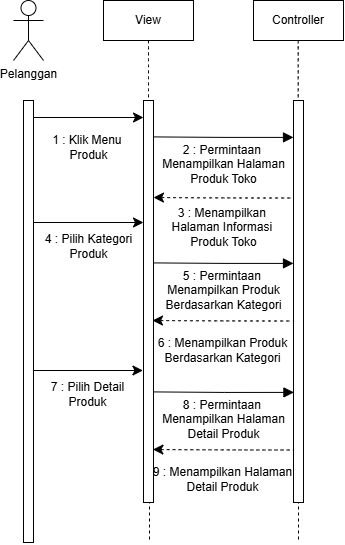

The diagram above was exported from draw.io. Its source (the exported page's mxGraphModel, read from the mxfile embedded in the PNG):
<mxGraphModel dx="768" dy="390" grid="1" gridSize="10" guides="1" tooltips="1" connect="1" arrows="1" fold="1" page="1" pageScale="1" pageWidth="827" pageHeight="1169" math="0" shadow="0">
  <root>
    <mxCell id="0" />
    <mxCell id="1" parent="0" />
    <mxCell id="eG2SHQpoyL5FxG2HGELw-1" value="Pelanggan" style="shape=umlActor;verticalLabelPosition=bottom;verticalAlign=top;html=1;" vertex="1" parent="1">
      <mxGeometry x="184" y="98" width="30" height="60" as="geometry" />
    </mxCell>
    <mxCell id="eG2SHQpoyL5FxG2HGELw-2" value="View" style="html=1;whiteSpace=wrap;" vertex="1" parent="1">
      <mxGeometry x="274" y="98" width="90" height="40" as="geometry" />
    </mxCell>
    <mxCell id="eG2SHQpoyL5FxG2HGELw-3" value="Controller" style="html=1;whiteSpace=wrap;" vertex="1" parent="1">
      <mxGeometry x="424" y="98" width="90" height="40" as="geometry" />
    </mxCell>
    <mxCell id="eG2SHQpoyL5FxG2HGELw-4" value="" style="html=1;points=[[0,0,0,0,5],[0,1,0,0,-5],[1,0,0,0,5],[1,1,0,0,-5]];perimeter=orthogonalPerimeter;outlineConnect=0;targetShapes=umlLifeline;portConstraint=eastwest;newEdgeStyle={&quot;curved&quot;:0,&quot;rounded&quot;:0};" vertex="1" parent="1">
      <mxGeometry x="194" y="198" width="10" height="442" as="geometry" />
    </mxCell>
    <mxCell id="eG2SHQpoyL5FxG2HGELw-5" style="edgeStyle=none;curved=0;rounded=0;orthogonalLoop=1;jettySize=auto;html=1;fontSize=12;startSize=8;endSize=8;dashed=1;endArrow=none;endFill=0;" edge="1" parent="1" source="eG2SHQpoyL5FxG2HGELw-7">
      <mxGeometry relative="1" as="geometry">
        <mxPoint x="319" y="360" as="targetPoint" />
      </mxGeometry>
    </mxCell>
    <mxCell id="eG2SHQpoyL5FxG2HGELw-6" style="edgeStyle=none;curved=0;rounded=0;orthogonalLoop=1;jettySize=auto;html=1;fontSize=12;startSize=8;endSize=8;dashed=1;endArrow=none;endFill=0;" edge="1" parent="1">
      <mxGeometry relative="1" as="geometry">
        <mxPoint x="320" y="640" as="targetPoint" />
        <mxPoint x="320" y="520" as="sourcePoint" />
      </mxGeometry>
    </mxCell>
    <mxCell id="eG2SHQpoyL5FxG2HGELw-7" value="" style="html=1;points=[[0,0,0,0,5],[0,1,0,0,-5],[1,0,0,0,5],[1,1,0,0,-5]];perimeter=orthogonalPerimeter;outlineConnect=0;targetShapes=umlLifeline;portConstraint=eastwest;newEdgeStyle={&quot;curved&quot;:0,&quot;rounded&quot;:0};" vertex="1" parent="1">
      <mxGeometry x="314" y="198" width="10" height="402" as="geometry" />
    </mxCell>
    <mxCell id="eG2SHQpoyL5FxG2HGELw-8" style="edgeStyle=none;curved=0;rounded=0;orthogonalLoop=1;jettySize=auto;html=1;exitX=1;exitY=0;exitDx=0;exitDy=5;exitPerimeter=0;entryX=0;entryY=0;entryDx=0;entryDy=5;entryPerimeter=0;fontSize=12;startSize=8;endSize=8;" edge="1" parent="1">
      <mxGeometry relative="1" as="geometry">
        <mxPoint x="204" y="215" as="sourcePoint" />
        <mxPoint x="314" y="215" as="targetPoint" />
      </mxGeometry>
    </mxCell>
    <mxCell id="eG2SHQpoyL5FxG2HGELw-9" value="&lt;font style=&quot;font-size: 12px;&quot;&gt;1 : Klik Menu&amp;nbsp;&lt;/font&gt;&lt;div&gt;Produk&lt;/div&gt;" style="text;html=1;align=center;verticalAlign=middle;resizable=0;points=[];autosize=1;strokeColor=none;fillColor=none;fontSize=12;" vertex="1" parent="1">
      <mxGeometry x="209" y="225" width="100" height="40" as="geometry" />
    </mxCell>
    <mxCell id="eG2SHQpoyL5FxG2HGELw-10" style="edgeStyle=none;curved=0;rounded=0;orthogonalLoop=1;jettySize=auto;html=1;fontSize=12;startSize=8;endSize=8;endArrow=none;endFill=0;dashed=1;" edge="1" parent="1" source="eG2SHQpoyL5FxG2HGELw-12">
      <mxGeometry relative="1" as="geometry">
        <mxPoint x="469" y="360" as="targetPoint" />
      </mxGeometry>
    </mxCell>
    <mxCell id="eG2SHQpoyL5FxG2HGELw-11" style="edgeStyle=none;curved=0;rounded=0;orthogonalLoop=1;jettySize=auto;html=1;fontSize=12;startSize=8;endSize=8;dashed=1;endArrow=none;endFill=0;" edge="1" parent="1">
      <mxGeometry relative="1" as="geometry">
        <mxPoint x="469" y="640" as="targetPoint" />
        <mxPoint x="469" y="520" as="sourcePoint" />
      </mxGeometry>
    </mxCell>
    <mxCell id="eG2SHQpoyL5FxG2HGELw-12" value="" style="html=1;points=[[0,0,0,0,5],[0,1,0,0,-5],[1,0,0,0,5],[1,1,0,0,-5]];perimeter=orthogonalPerimeter;outlineConnect=0;targetShapes=umlLifeline;portConstraint=eastwest;newEdgeStyle={&quot;curved&quot;:0,&quot;rounded&quot;:0};" vertex="1" parent="1">
      <mxGeometry x="464" y="198" width="10" height="402" as="geometry" />
    </mxCell>
    <mxCell id="eG2SHQpoyL5FxG2HGELw-13" style="edgeStyle=none;curved=1;rounded=0;orthogonalLoop=1;jettySize=auto;html=1;fontSize=12;startSize=8;endSize=8;endArrow=none;endFill=0;dashed=1;" edge="1" parent="1" source="eG2SHQpoyL5FxG2HGELw-2" target="eG2SHQpoyL5FxG2HGELw-7">
      <mxGeometry relative="1" as="geometry" />
    </mxCell>
    <mxCell id="eG2SHQpoyL5FxG2HGELw-14" style="edgeStyle=none;curved=1;rounded=0;orthogonalLoop=1;jettySize=auto;html=1;fontSize=12;startSize=8;endSize=8;endArrow=none;endFill=0;dashed=1;" edge="1" parent="1">
      <mxGeometry relative="1" as="geometry">
        <mxPoint x="468.7" y="138" as="sourcePoint" />
        <mxPoint x="468.7" y="198" as="targetPoint" />
      </mxGeometry>
    </mxCell>
    <mxCell id="eG2SHQpoyL5FxG2HGELw-15" value="" style="endArrow=block;endFill=1;html=1;edgeStyle=orthogonalEdgeStyle;align=left;verticalAlign=top;rounded=0;fontSize=12;startSize=8;endSize=8;curved=1;entryX=0;entryY=0.444;entryDx=0;entryDy=0;entryPerimeter=0;" edge="1" parent="1">
      <mxGeometry x="-1" relative="1" as="geometry">
        <mxPoint x="324" y="234.41" as="sourcePoint" />
        <mxPoint x="464" y="234.91" as="targetPoint" />
      </mxGeometry>
    </mxCell>
    <mxCell id="eG2SHQpoyL5FxG2HGELw-16" value="&lt;font style=&quot;font-size: 12px;&quot;&gt;2 : Permintaan&amp;nbsp;&lt;/font&gt;&lt;div&gt;Menampilkan Halaman&lt;/div&gt;&lt;div&gt;&lt;span style=&quot;background-color: initial;&quot;&gt;Produk Toko&lt;/span&gt;&lt;/div&gt;" style="text;html=1;align=center;verticalAlign=middle;resizable=0;points=[];autosize=1;strokeColor=none;fillColor=none;fontSize=12;" vertex="1" parent="1">
      <mxGeometry x="319" y="232" width="150" height="60" as="geometry" />
    </mxCell>
    <mxCell id="eG2SHQpoyL5FxG2HGELw-17" value="" style="endArrow=none;endFill=0;html=1;edgeStyle=orthogonalEdgeStyle;align=left;verticalAlign=top;rounded=0;fontSize=12;startSize=8;endSize=8;curved=1;entryX=0;entryY=0.444;entryDx=0;entryDy=0;entryPerimeter=0;startArrow=classic;startFill=1;dashed=1;" edge="1" parent="1">
      <mxGeometry x="-1" relative="1" as="geometry">
        <mxPoint x="324" y="295" as="sourcePoint" />
        <mxPoint x="464" y="295.5" as="targetPoint" />
      </mxGeometry>
    </mxCell>
    <mxCell id="eG2SHQpoyL5FxG2HGELw-18" value="&lt;div&gt;&lt;font style=&quot;font-size: 12px;&quot;&gt;3 : Menampilkan&amp;nbsp;&lt;/font&gt;&lt;/div&gt;&lt;div&gt;&lt;font style=&quot;font-size: 12px;&quot;&gt;Halaman&amp;nbsp;&lt;/font&gt;&lt;span style=&quot;background-color: initial;&quot;&gt;Informasi&amp;nbsp;&lt;/span&gt;&lt;/div&gt;&lt;div&gt;Produk Toko&lt;/div&gt;" style="text;html=1;align=center;verticalAlign=middle;resizable=0;points=[];autosize=1;strokeColor=none;fillColor=none;fontSize=12;" vertex="1" parent="1">
      <mxGeometry x="329" y="295" width="130" height="60" as="geometry" />
    </mxCell>
    <mxCell id="eG2SHQpoyL5FxG2HGELw-19" style="edgeStyle=none;curved=0;rounded=0;orthogonalLoop=1;jettySize=auto;html=1;exitX=1;exitY=0;exitDx=0;exitDy=5;exitPerimeter=0;entryX=0;entryY=0;entryDx=0;entryDy=5;entryPerimeter=0;fontSize=12;startSize=8;endSize=8;" edge="1" parent="1">
      <mxGeometry relative="1" as="geometry">
        <mxPoint x="204" y="320" as="sourcePoint" />
        <mxPoint x="314" y="320" as="targetPoint" />
      </mxGeometry>
    </mxCell>
    <mxCell id="eG2SHQpoyL5FxG2HGELw-20" value="&lt;font style=&quot;font-size: 12px;&quot;&gt;4 : Pilih Kategori&lt;/font&gt;&lt;div&gt;Produk&lt;/div&gt;" style="text;html=1;align=center;verticalAlign=middle;resizable=0;points=[];autosize=1;strokeColor=none;fillColor=none;fontSize=12;" vertex="1" parent="1">
      <mxGeometry x="204" y="324" width="110" height="40" as="geometry" />
    </mxCell>
    <mxCell id="eG2SHQpoyL5FxG2HGELw-21" value="" style="endArrow=block;endFill=1;html=1;edgeStyle=orthogonalEdgeStyle;align=left;verticalAlign=top;rounded=0;fontSize=12;startSize=8;endSize=8;curved=1;entryX=0;entryY=0.444;entryDx=0;entryDy=0;entryPerimeter=0;" edge="1" parent="1">
      <mxGeometry x="-1" relative="1" as="geometry">
        <mxPoint x="324" y="360.40999999999997" as="sourcePoint" />
        <mxPoint x="464" y="360.90999999999997" as="targetPoint" />
      </mxGeometry>
    </mxCell>
    <mxCell id="eG2SHQpoyL5FxG2HGELw-22" value="&lt;font style=&quot;font-size: 12px;&quot;&gt;5 : Permintaan&amp;nbsp;&lt;/font&gt;&lt;div&gt;Menampilkan Produk&lt;/div&gt;&lt;div&gt;Berdasarkan Kategori&lt;/div&gt;" style="text;html=1;align=center;verticalAlign=middle;resizable=0;points=[];autosize=1;strokeColor=none;fillColor=none;fontSize=12;" vertex="1" parent="1">
      <mxGeometry x="324" y="358" width="140" height="60" as="geometry" />
    </mxCell>
    <mxCell id="eG2SHQpoyL5FxG2HGELw-23" value="" style="endArrow=none;endFill=0;html=1;edgeStyle=orthogonalEdgeStyle;align=left;verticalAlign=top;rounded=0;fontSize=12;startSize=8;endSize=8;curved=1;entryX=0;entryY=0.444;entryDx=0;entryDy=0;entryPerimeter=0;startArrow=classic;startFill=1;dashed=1;" edge="1" parent="1">
      <mxGeometry x="-1" relative="1" as="geometry">
        <mxPoint x="323" y="418" as="sourcePoint" />
        <mxPoint x="463" y="418.5" as="targetPoint" />
      </mxGeometry>
    </mxCell>
    <mxCell id="eG2SHQpoyL5FxG2HGELw-24" value="&lt;div&gt;&lt;font style=&quot;font-size: 12px;&quot;&gt;6 :&amp;nbsp;&lt;/font&gt;&lt;span style=&quot;background-color: initial;&quot;&gt;Menampilkan Produk&lt;/span&gt;&lt;/div&gt;&lt;div&gt;Berdasarkan Kategori&lt;/div&gt;" style="text;html=1;align=center;verticalAlign=middle;resizable=0;points=[];autosize=1;strokeColor=none;fillColor=none;fontSize=12;" vertex="1" parent="1">
      <mxGeometry x="318" y="428" width="150" height="40" as="geometry" />
    </mxCell>
    <mxCell id="eG2SHQpoyL5FxG2HGELw-27" style="edgeStyle=none;curved=0;rounded=0;orthogonalLoop=1;jettySize=auto;html=1;exitX=1;exitY=0;exitDx=0;exitDy=5;exitPerimeter=0;entryX=0;entryY=0;entryDx=0;entryDy=5;entryPerimeter=0;fontSize=12;startSize=8;endSize=8;" edge="1" parent="1">
      <mxGeometry relative="1" as="geometry">
        <mxPoint x="203.43" y="468" as="sourcePoint" />
        <mxPoint x="313.43" y="468" as="targetPoint" />
      </mxGeometry>
    </mxCell>
    <mxCell id="eG2SHQpoyL5FxG2HGELw-28" value="&lt;font style=&quot;font-size: 12px;&quot;&gt;7 : Pilih Detail&lt;/font&gt;&lt;div&gt;Produk&lt;/div&gt;" style="text;html=1;align=center;verticalAlign=middle;resizable=0;points=[];autosize=1;strokeColor=none;fillColor=none;fontSize=12;" vertex="1" parent="1">
      <mxGeometry x="208.43" y="472" width="100" height="40" as="geometry" />
    </mxCell>
    <mxCell id="eG2SHQpoyL5FxG2HGELw-29" value="" style="endArrow=block;endFill=1;html=1;edgeStyle=orthogonalEdgeStyle;align=left;verticalAlign=top;rounded=0;fontSize=12;startSize=8;endSize=8;curved=1;entryX=0;entryY=0.444;entryDx=0;entryDy=0;entryPerimeter=0;" edge="1" parent="1">
      <mxGeometry x="-1" relative="1" as="geometry">
        <mxPoint x="324.43" y="489.40999999999997" as="sourcePoint" />
        <mxPoint x="464.43" y="489.90999999999997" as="targetPoint" />
      </mxGeometry>
    </mxCell>
    <mxCell id="eG2SHQpoyL5FxG2HGELw-30" value="&lt;font style=&quot;font-size: 12px;&quot;&gt;8 : Permintaan&amp;nbsp;&lt;/font&gt;&lt;div&gt;Menampilkan Halaman&lt;br&gt;&lt;/div&gt;&lt;div&gt;Detail Produk&lt;/div&gt;" style="text;html=1;align=center;verticalAlign=middle;resizable=0;points=[];autosize=1;strokeColor=none;fillColor=none;fontSize=12;" vertex="1" parent="1">
      <mxGeometry x="319.43" y="487" width="150" height="60" as="geometry" />
    </mxCell>
    <mxCell id="eG2SHQpoyL5FxG2HGELw-31" value="" style="endArrow=none;endFill=0;html=1;edgeStyle=orthogonalEdgeStyle;align=left;verticalAlign=top;rounded=0;fontSize=12;startSize=8;endSize=8;curved=1;entryX=0;entryY=0.444;entryDx=0;entryDy=0;entryPerimeter=0;startArrow=classic;startFill=1;dashed=1;" edge="1" parent="1">
      <mxGeometry x="-1" relative="1" as="geometry">
        <mxPoint x="323.43" y="547" as="sourcePoint" />
        <mxPoint x="463.43" y="547.5" as="targetPoint" />
      </mxGeometry>
    </mxCell>
    <mxCell id="eG2SHQpoyL5FxG2HGELw-32" value="&lt;div&gt;&lt;font style=&quot;font-size: 12px;&quot;&gt;9 :&amp;nbsp;&lt;/font&gt;&lt;span style=&quot;background-color: initial;&quot;&gt;Menampilkan Halaman&lt;/span&gt;&lt;/div&gt;&lt;div&gt;Detail Produk&lt;/div&gt;" style="text;html=1;align=center;verticalAlign=middle;resizable=0;points=[];autosize=1;strokeColor=none;fillColor=none;fontSize=12;" vertex="1" parent="1">
      <mxGeometry x="313.43" y="557" width="160" height="40" as="geometry" />
    </mxCell>
  </root>
</mxGraphModel>